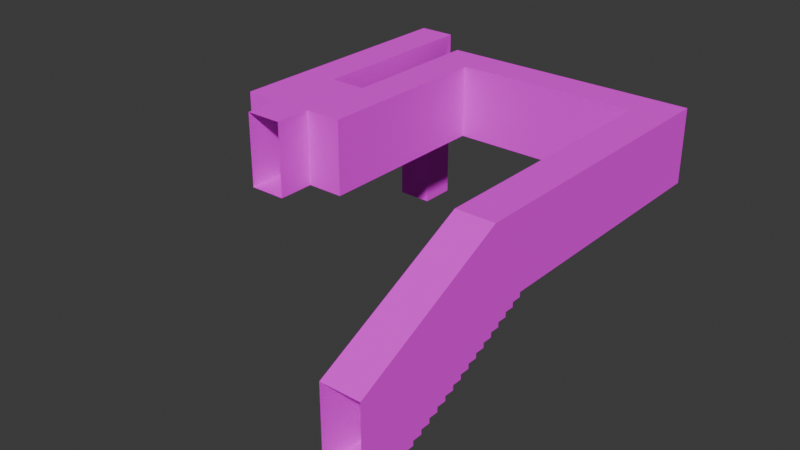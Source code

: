 # Source: map5.blend  (saved by Blender 4.2.66; exported with 4.5.12 LTS)
import bpy
from mathutils import Matrix  # noqa: F401  (used for matrix-valued properties, if any)

bpy.ops.wm.read_factory_settings(use_empty=True)
scene = bpy.context.scene
scene.name = 'Scene'

# ---- collections
col_collection = bpy.data.collections.new('Collection'); scene.collection.children.link(col_collection)

# ---- images (referenced by path relative to the original .blend; pixels are not part of the script)
import os
ASSET_DIR = os.environ.get("B2B_ASSET_DIR", "")  # directory of the original .blend (textures are referenced by path, not embedded)
HERE = os.path.dirname(os.path.abspath(__file__))  # packed textures are extracted next to this script under _unpacked/

def load_image(name, relpath, width, height, colorspace="sRGB"):
    """Load a texture the original file referenced (path relative to the .blend, or extracted next to this script)."""
    p = next((c for c in (os.path.join(HERE, relpath), os.path.join(ASSET_DIR, relpath)) if relpath and os.path.exists(c)), "")
    if p:
        img = bpy.data.images.load(p, check_existing=True)
        img.name = name
    else:  # same state as the original file: an image datablock whose file is absent (Cycles renders it pink)
        img = bpy.data.images.new(name, width, height)
        img.source = "FILE"
        img.filepath = "//" + (relpath or name)
    img.colorspace_settings.name = colorspace
    return img
img_concretefloor_jpg = load_image('concretefloor.jpg', 'concretefloor.jpg', 1024, 1024, 'sRGB')
img_white_jpg = load_image('white.jpg', 'white.jpg', 1024, 1024, 'sRGB')
img_brickwall_jpg = load_image('brickwall.jpg', 'brickwall.jpg', 1024, 1024, 'sRGB')

# ---- materials (node trees are filled in below, after node groups)
mat_floor = bpy.data.materials.new('Floor')
mat_floor.alpha_threshold = 0.0
mat_floor.use_transparent_shadow = False
mat_floor.roughness = 0.5
mat_floor.line_color = (0.0, 0.0, 0.0, 1.0)
mat_celing = bpy.data.materials.new('Celing')
mat_walls = bpy.data.materials.new('Walls')

# ---- material node trees
mat_floor.use_nodes = True; mat_floor.node_tree.nodes.clear()
_N = mat_floor.node_tree.nodes; _L = mat_floor.node_tree.links
n0 = _N.new('ShaderNodeOutputMaterial'); n0.name = 'Material Output'; n0.location = (300, 300)
n1 = _N.new('ShaderNodeBsdfPrincipled'); n1.name = 'Principled BSDF'; n1.location = (10, 300)
n1.inputs[1].default_value = 0.5
n1.inputs[2].default_value = 1.0
n1.inputs[3].default_value = 1.45
n2 = _N.new('ShaderNodeTexImage'); n2.name = 'Image Texture'; n2.location = (-280, 280)
n2.image = img_concretefloor_jpg
_L.new(n1.outputs[0], n0.inputs[0])
_L.new(n2.outputs[0], n1.inputs[0])
n0.is_active_output = True
mat_celing.use_nodes = True; mat_celing.node_tree.nodes.clear()
_N = mat_celing.node_tree.nodes; _L = mat_celing.node_tree.links
n0 = _N.new('ShaderNodeBsdfPrincipled'); n0.name = 'Principled BSDF'; n0.location = (10, 300)
n0.inputs[2].default_value = 1.0
n1 = _N.new('ShaderNodeOutputMaterial'); n1.name = 'Material Output'; n1.location = (300, 300)
n2 = _N.new('ShaderNodeTexImage'); n2.name = 'Image Texture'; n2.location = (-280, 280)
n2.image = img_white_jpg
_L.new(n0.outputs[0], n1.inputs[0])
_L.new(n2.outputs[0], n0.inputs[0])
n1.is_active_output = True
mat_walls.use_nodes = True; mat_walls.node_tree.nodes.clear()
_N = mat_walls.node_tree.nodes; _L = mat_walls.node_tree.links
n0 = _N.new('ShaderNodeBsdfPrincipled'); n0.name = 'Principled BSDF'; n0.location = (10, 300)
n0.inputs[2].default_value = 1.0
n1 = _N.new('ShaderNodeOutputMaterial'); n1.name = 'Material Output'; n1.location = (300, 300)
n2 = _N.new('ShaderNodeTexImage'); n2.name = 'Image Texture'; n2.location = (-280, 280)
n2.image = img_brickwall_jpg
_L.new(n0.outputs[0], n1.inputs[0])
_L.new(n2.outputs[0], n0.inputs[0])
n1.is_active_output = True

# ---- world
world_world = bpy.data.worlds.new('World'); scene.world = world_world
world_world.use_nodes = True; world_world.node_tree.nodes.clear()
_N = world_world.node_tree.nodes; _L = world_world.node_tree.links
n0 = _N.new('ShaderNodeOutputWorld'); n0.name = 'World Output'; n0.location = (300, 300)
n1 = _N.new('ShaderNodeBackground'); n1.name = 'Background'; n1.location = (10, 300)
n1.inputs[0].default_value = (0.05088, 0.05088, 0.05088, 1.0)
_L.new(n1.outputs[0], n0.inputs[0])
n0.is_active_output = True
world_world.color = (0.05088, 0.05088, 0.05088)
world_world.sun_shadow_jitter_overblur = 0.0

# ---- meshes
me_map4 = bpy.data.meshes.new('map4')
me_map4.from_pydata([(7.0, -2.0, 0.875), (7.0, 2.727e-07, 0.875), (8.0, 2.727e-07, 0.875), (8.0, -2.0, 1.0), (8.0, -2.125, 1.0), (7.0, -2.0, 1.0), (7.0, -2.125, 1.0), (8.0, -2.25, 1.25), (7.0, -2.25, 1.25), (7.0, -2.125, 1.25), (8.0, -2.125, 1.25), (8.0, -2.25, 1.5), (7.0, -2.25, 1.5), (7.0, -2.375, 1.5), (8.0, -2.5, 1.75), (8.0, -2.375, 1.75), (7.0, -2.375, 1.75), (8.0, -2.375, 1.5), (8.0, -2.5, 2.0), (7.0, -2.5, 1.75), (8.0, -2.625, 2.25), (7.0, -2.625, 2.25), (8.0, -2.625, 2.0), (7.0, -2.75, 2.25), (7.0, -2.75, 2.5), (7.0, -3.0, 2.75), (7.0, -2.875, 2.5), (7.0, -2.875, 2.75), (8.0, -2.875, 2.75), (7.0, -3.125, 3.0), (7.0, -3.0, 3.0), (8.0, -3.0, 2.75), (8.0, -3.25, 3.25), (8.0, -3.125, 3.25), (7.0, -3.125, 3.25), (7.0, -3.25, 3.25), (8.0, -3.375, 3.75), (7.0, -3.375, 3.75), (7.0, -3.5, 3.75), (7.0, -3.375, 3.5), (7.0, -2.625, 2.0), (7.0, -3.25, 3.5), (8.0, -3.625, 4.25), (8.0, -3.5, 4.0), (8.0, -3.75, 4.25), (8.0, -3.75, 4.5), (8.0, -3.875, 4.75), (8.0, -4.0, 4.75), (8.0, -4.0, 5.0), (8.0, 0.0, 2.0), (8.0, -4.0, 6.0), (8.0, -2.75, 2.25), (8.0, -2.75, 2.5), (8.0, -2.875, 2.5), (8.0, -3.0, 3.0), (8.0, -3.125, 3.0), (8.0, -3.25, 3.5), (8.0, -3.375, 3.5), (8.0, -3.5, 3.75), (8.0, -3.875, 4.5), (8.0, -3.625, 4.0), (8.0, -2.0, 6.0), (7.0, -3.875, 4.75), (7.0, -4.0, 5.0), (7.0, -4.0, 4.75), (7.0, -3.875, 4.5), (7.0, -3.75, 4.5), (7.0, -3.75, 4.25), (7.0, -3.625, 4.25), (7.0, -3.625, 4.0), (7.0, -3.5, 4.0), (7.0, -4.0, 6.0), (7.0, -2.0, 6.0), (7.0, 0.0, 2.0), (0.0, -2.0, 0.0), (0.0, -2.0, 1.0), (1.0, -2.0, 1.0), (1.0, -2.0, 0.0), (1.0, 0.0, 1.0), (0.0, 0.0, 1.0), (2.0, 0.0, -2.0), (-1.0, 0.0, 0.0), (-1.0, 0.0, -2.0), (0.0, 0.0, -2.0), (7.0, 9.088e-07, -5.0), (8.0, -2.0, -6.0), (-1.0, -2.0, -2.0), (2.0, -2.0, -2.0), (1.0, -2.0, -2.0), (1.0, 0.0, -2.0), (0.0, -2.0, -2.0), (0.0, 0.0, 0.0), (-1.0, -2.0, 0.0), (1.0, 0.0, 0.0), (2.0, 0.0, 0.0), (2.0, -2.0, 0.0), (7.0, -2.5, 2.0), (8.0, -2.0, 0.875), (2.0, 0.0, -5.0), (-1.0, -2.0, -6.0), (0.0, -2.0, -6.0), (7.0, -2.0, -5.0), (-1.0, -5.0, -6.0), (0.0, -5.0, -6.0), (0.0, -5.0, -7.0), (-1.0, -5.0, -7.0), (0.0, 0.0, -7.0), (-1.0, 0.0, -7.0), (1.0, 0.0, -6.0), (1.0, -2.0, -6.0), (8.0, 0.0, -6.0), (2.0, -2.0, -5.0), (1.0, -2.0, -5.0), (1.0, 0.0, -5.0)], [(108, 113), (109, 112)], [(97, 0, 5, 3), (6, 4, 3, 5), (8, 7, 10, 9), (4, 6, 9, 10), (13, 17, 11, 12), (7, 8, 12, 11), (19, 14, 15, 16), (17, 13, 16, 15), (40, 22, 18, 96), (14, 19, 96, 18), (23, 51, 20, 21), (22, 40, 21, 20), (26, 53, 52, 24), (51, 23, 24, 52), (25, 31, 28, 27), (53, 26, 27, 28), (29, 55, 54, 30), (31, 25, 30, 54), (55, 29, 34, 33), (39, 57, 56, 41), (32, 35, 41, 56), (38, 58, 36, 37), (57, 39, 37, 36), (74, 91, 79, 75), (67, 44, 42, 68), (38, 70, 43, 58), (69, 60, 43, 70), (67, 66, 45, 44), (65, 59, 45, 66), (65, 62, 46, 59), (64, 47, 46, 62), (64, 63, 48, 47), (48, 63, 71, 50), (0, 97, 85, 101), (90, 88, 89, 83), (80, 87, 95, 94), (79, 91, 93, 78), (77, 95, 87, 88), (74, 90, 86, 92), (93, 91, 83, 89), (93, 89, 80, 94), (81, 82, 83, 91), (86, 82, 81, 92), (1, 84, 110, 2), (97, 2, 110, 85), (77, 74, 75, 76), (69, 68, 42, 60), (77, 76, 78, 93), (95, 77, 93, 94), (92, 81, 91, 74), (49, 61, 72, 73), (2, 49, 73, 1), (35, 32, 33, 34), (88, 90, 74, 77), (1, 0, 101, 84), (3, 4, 10, 7, 11, 17, 15, 14, 18, 22, 20, 51, 52, 53, 28, 31, 54, 55, 33, 32, 56, 57, 36, 58, 43, 60, 42, 44, 45, 59, 46, 47, 48, 50, 61, 49, 2, 97), (8, 9, 6, 5, 0, 1, 73, 72, 71, 63, 64, 62, 65, 66, 67, 68, 69, 70, 38, 37, 39, 41, 35, 34, 29, 30, 25, 27, 26, 24, 23, 21, 40, 96, 19, 16, 13, 12), (101, 85, 109, 111), (105, 104, 106, 107), (110, 84, 98, 108), (82, 86, 99, 107), (104, 105, 102, 103), (87, 111, 109, 88), (89, 108, 98, 80), (88, 109, 108, 89), (87, 80, 98, 111), (83, 106, 100, 90), (86, 90, 100, 99), (106, 83, 82, 107), (109, 108, 110, 85), (103, 100, 106, 104), (102, 105, 107, 99), (102, 99, 100, 103), (101, 111, 98, 84)])
me_map4.polygons.foreach_set('material_index', [0, 0, 0, 0, 0, 0, 0, 0, 0, 0, 0, 0, 0, 0, 0, 0, 0, 0, 0, 0, 0, 0, 0, 2, 0, 0, 0, 0, 0, 0, 0, 0, 0, 0, 2, 2, 1, 0, 0, 1, 1, 1, 2, 1, 2, 0, 0, 2, 2, 2, 1, 1, 0, 0, 2, 2, 2, 0, 2, 1, 2, 0, 0, 1, 2, 2, 2, 0, 1, 2, 2, 2, 2, 2])
_uv = me_map4.uv_layers.new(name='UVMap')
_uv.uv.foreach_set('vector', [5.867e-08, 1.473, 0.2143, 1.473, 0.2143, 1.5, 1.173e-07, 1.5, 0.2143, 1.527, 1.173e-07, 1.527, 1.173e-07, 1.5, 0.2143, 1.5, 0.2143, 1.607, 1.173e-07, 1.607, 1.173e-07, 1.58, 0.2143, 1.58, 1.173e-07, 1.527, 0.2143, 1.527, 0.2143, 1.58, 1.173e-07, 1.58, 0.2143, 1.687, 1.173e-07, 1.687, 5.867e-08, 1.661, 0.2143, 1.661, 1.173e-07, 1.607, 0.2143, 1.607, 0.2143, 1.661, 5.867e-08, 1.661, 0.2143, 1.768, 5.867e-08, 1.768, 1.173e-07, 1.741, 0.2143, 1.741, 1.173e-07, 1.687, 0.2143, 1.687, 0.2143, 1.741, 1.173e-07, 1.741, 0.2143, 1.848, 1.173e-07, 1.848, 1.173e-07, 1.821, 0.2143, 1.821, 5.867e-08, 1.768, 0.2143, 1.768, 0.2143, 1.821, 1.173e-07, 1.821, 0.2143, 1.929, 5.867e-08, 1.929, 5.867e-08, 1.902, 0.2143, 1.902, 1.173e-07, 1.848, 0.2143, 1.848, 0.2143, 1.902, 5.867e-08, 1.902, 0.2143, 2.009, 5.867e-08, 2.009, 1.173e-07, 1.982, 0.2143, 1.982, 5.867e-08, 1.929, 0.2143, 1.929, 0.2143, 1.982, 1.173e-07, 1.982, 0.2143, 2.089, 5.867e-08, 2.089, 1.173e-07, 2.062, 0.2143, 2.062, 5.867e-08, 2.009, 0.2143, 2.009, 0.2143, 2.062, 1.173e-07, 2.062, 0.2143, 2.17, 1.173e-07, 2.17, 1.173e-07, 2.143, 0.2143, 2.143, 5.867e-08, 2.089, 0.2143, 2.089, 0.2143, 2.143, 1.173e-07, 2.143, 1.173e-07, 2.17, 0.2143, 2.17, 0.2143, 2.223, 0.0, 2.223, 0.2143, 2.33, 5.867e-08, 2.33, 5.867e-08, 2.304, 0.2143, 2.304, 5.867e-08, 2.25, 0.2143, 2.25, 0.2143, 2.304, 5.867e-08, 2.304, 0.2143, 2.411, 1.173e-07, 2.411, 1.173e-07, 2.384, 0.2143, 2.384, 5.867e-08, 2.33, 0.2143, 2.33, 0.2143, 2.384, 1.173e-07, 2.384, -1.8, 1.2, -1.8, 2.4, -2.4, 2.4, -2.4, 1.2, 0.2143, 2.571, 5.867e-08, 2.571, 5.867e-08, 2.545, 0.2143, 2.545, 0.2143, 2.411, 0.2143, 2.464, 5.867e-08, 2.464, 1.173e-07, 2.411, 0.2143, 2.491, 5.867e-08, 2.491, 5.867e-08, 2.464, 0.2143, 2.464, 0.2143, 2.571, 0.2143, 2.625, 0.0, 2.625, 5.867e-08, 2.571, 0.2143, 2.652, 0.0, 2.652, 0.0, 2.625, 0.2143, 2.625, 0.2143, 2.652, 0.2143, 2.705, 5.867e-08, 2.705, 0.0, 2.652, 0.2143, 2.732, 5.867e-08, 2.732, 5.867e-08, 2.705, 0.2143, 2.705, 0.2143, 2.732, 0.2143, 2.786, 5.867e-08, 2.786, 5.867e-08, 2.732, 5.867e-08, 2.786, 0.2143, 2.786, 0.2143, 3.0, 5.867e-08, 3.0, 0.2143, 1.473, 5.867e-08, 1.473, 1.76e-07, 0.0, 0.2143, 0.2143, 3.0, 1.2, 2.4, 1.2, 2.4, 2.384e-07, 3.0, 0.0, 0.0, 2.154e-07, 0.0, 1.2, -1.2, 1.2, -1.2, 8.941e-08, 2.002, 1.799, 1.869, 1.932, 1.735, 1.799, 1.869, 1.665, 1.5, 1.286, 1.286, 1.286, 1.286, 0.8571, 1.5, 0.8571, 1.714, 1.286, 1.714, 0.8571, 1.929, 0.8571, 1.929, 1.286, 1.735, 1.799, 1.869, 1.932, 1.602, 2.199, 1.468, 2.066, 1.735, 1.799, 1.468, 2.066, 1.335, 1.932, 1.602, 1.665, 2.002, 2.066, 1.735, 2.333, 1.602, 2.199, 1.869, 1.932, -8.941e-08, 1.2, 1.788e-07, 2.4, -1.2, 2.4, -1.2, 1.2, 1.051, 0.8807, 0.267, 1.665, 7.278e-08, 1.665, 0.9178, 0.7472, -3.262, 0.949, -3.262, 1.944e-07, -4.525e-07, 5.232e-07, 9.722e-08, 0.949, 1.5, 1.286, 1.714, 1.286, 1.714, 1.5, 1.5, 1.5, 0.2143, 2.491, 0.2143, 2.545, 5.867e-08, 2.545, 5.867e-08, 2.491, -1.8, 1.2, -2.4, 1.2, -2.4, 1.788e-07, -1.8, 1.788e-07, -1.2, 1.2, -1.8, 1.2, -1.8, 1.788e-07, -1.2, 8.941e-08, -1.2, 1.2, -1.2, 2.4, -1.8, 2.4, -1.8, 1.2, 1.068, 0.597, 1.665, -7.278e-08, 1.799, 0.1335, 1.201, 0.7305, 0.9178, 0.7472, 1.068, 0.597, 1.201, 0.7305, 1.051, 0.8807, 0.2143, 2.25, 5.867e-08, 2.25, 0.0, 2.223, 0.2143, 2.223, 1.5, 0.8571, 1.714, 0.8571, 1.714, 1.286, 1.5, 1.286, -2.788, 1.898, -2.788, 0.949, -1.944e-07, 0.949, 1.944e-07, 1.898, 0.07001, 1.253, 0.07097, 1.317, -0.057, 1.319, -0.05604, 1.383, -0.184, 1.385, -0.1831, 1.449, -0.311, 1.451, -0.3101, 1.515, -0.438, 1.517, -0.4371, 1.581, -0.565, 1.583, -0.5641, 1.647, -0.6921, 1.649, -0.6911, 1.713, -0.8191, 1.715, -0.8181, 1.779, -0.9461, 1.781, -0.9451, 1.845, -1.073, 1.846, -1.072, 1.91, -1.2, 1.912, -1.199, 1.976, -1.327, 1.978, -1.326, 2.042, -1.454, 2.044, -1.453, 2.108, -1.581, 2.11, -1.58, 2.174, -1.708, 2.176, -1.707, 2.24, -1.835, 2.242, -1.834, 2.306, -1.962, 2.308, -2.474, 2.316, -2.489, 1.292, -0.4572, 0.2373, 0.1186, 0.2286, 0.134, 1.252, 0.1962, 1.22, 0.1962, 1.153, 0.0611, 1.153, 0.06112, 1.085, -0.006412, 1.085, -0.006142, 0.004528, 0.6017, 0.00468, 2.762, 1.086, 2.762, 2.166, 2.222, 2.166, 2.087, 2.166, 2.087, 2.099, 1.952, 2.099, 1.952, 2.031, 1.817, 2.031, 1.817, 1.963, 1.682, 1.963, 1.682, 1.896, 1.547, 1.896, 1.547, 1.828, 1.412, 1.828, 1.412, 1.761, 1.277, 1.761, 1.277, 1.693, 1.141, 1.693, 1.142, 1.626, 1.006, 1.626, 1.006, 1.558, 0.8714, 1.558, 0.8714, 1.49, 0.7364, 1.49, 0.7364, 1.423, 0.6013, 1.423, 0.6013, 1.355, 0.4663, 1.355, 0.4663, 1.288, 0.3312, 1.288, 0.3312, 1.22, 0.2143, 0.2143, 1.76e-07, 0.0, 1.5, 2.347e-07, 1.286, 0.2143, 0.5973, 2.986, 1.305e-07, 2.986, 7.989e-15, 1.828e-07, 0.5973, 1.205e-07, 7.278e-08, 1.665, 0.267, 1.665, 0.9345, 2.333, 0.9345, 2.6, 2.85, -8.608e-08, 2.85, 1.14, 0.5701, 1.14, 4e-14, 9.15e-07, 1.929, 0.2143, 1.929, 6.607e-08, 2.143, 4.733e-08, 2.143, 0.2143, 1.286, 0.8571, 1.286, 0.2143, 1.5, 2.347e-07, 1.5, 0.8571, 1.468, 2.066, 0.9345, 2.6, 0.9345, 2.333, 1.335, 1.932, -1.927, 1.149e-07, 0.0, 0.0, 1.149e-07, 0.9636, -1.927, 0.9636, -1.802, 1.201, -1.802, 1.074e-07, 0.0, 0.0, 1.074e-07, 1.201, 1.468e-07, 2.462, -2.462, 2.462, -1.97, 1.477, 0.0, 1.477, 1.929, 0.8571, 1.714, 0.8571, 1.714, 2.347e-07, 1.929, 4.693e-07, 0.9345, 2.867, 1.602, 2.199, 1.735, 2.333, 1.068, 3.0, -3.328, 0.9509, -3.328, 3.968e-07, 0.0, 0.0, 9.919e-08, 0.9509, -1.97, 2.935e-07, -1.97, 1.477, -2.462, 2.462, -2.462, 2.935e-07, 0.5701, 2.85, 9.401e-07, 2.85, 4e-14, 9.15e-07, 0.5701, 1.14, 0.0, 0.0, 0.0, 0.0, 0.0, 0.0, 0.0, 0.0, -2.377, 0.9509, 9.919e-08, 0.9509, 1.984e-07, 1.902, -2.377, 1.902])
me_map4.materials.append(mat_floor)
me_map4.materials.append(mat_celing)
me_map4.materials.append(mat_walls)
me_map4.update()
me_map4.normals_split_custom_set([tuple(v) for v in zip(*[iter([0.0, 1.0, 0.0, 0.0, 1.0, 0.0, 0.0, 1.0, 0.0, 0.0, 1.0, 0.0, 0.0, 0.0, 1.0, 0.0, 0.0, 1.0, 0.0, 0.0, 1.0, 0.0, 0.0, 1.0, 0.0, 0.0, 1.0, 0.0, 0.0, 1.0, 0.0, 0.0, 1.0, 0.0, 0.0, 1.0, 0.0, 1.0, 0.0, 0.0, 1.0, 0.0, 0.0, 1.0, 0.0, 0.0, 1.0, 0.0, 0.0, 0.0, 1.0, 0.0, 0.0, 1.0, 0.0, 0.0, 1.0, 0.0, 0.0, 1.0, 0.0, 1.0, 0.0, 0.0, 1.0, 0.0, 0.0, 1.0, 0.0, 0.0, 1.0, 0.0, 0.0, 0.0, 1.0, 0.0, 0.0, 1.0, 0.0, 0.0, 1.0, 0.0, 0.0, 1.0, 0.0, 1.0, 0.0, 0.0, 1.0, 0.0, 0.0, 1.0, 0.0, 0.0, 1.0, 0.0, 0.0, 0.0, 1.0, 0.0, 0.0, 1.0, 0.0, 0.0, 1.0, 0.0, 0.0, 1.0, 0.0, 1.0, 0.0, 0.0, 1.0, 0.0, 0.0, 1.0, 0.0, 0.0, 1.0, 0.0, 0.0, 0.0, 1.0, 0.0, 0.0, 1.0, 0.0, 0.0, 1.0, 0.0, 0.0, 1.0, 0.0, 1.0, 0.0, 0.0, 1.0, 0.0, 0.0, 1.0, 0.0, 0.0, 1.0, 0.0, 0.0, 0.0, 1.0, 0.0, 0.0, 1.0, 0.0, 0.0, 1.0, 0.0, 0.0, 1.0, 0.0, 1.0, 0.0, 0.0, 1.0, 0.0, 0.0, 1.0, 0.0, 0.0, 1.0, 0.0, 0.0, 0.0, 1.0, 0.0, 0.0, 1.0, 0.0, 0.0, 1.0, 0.0, 0.0, 1.0, 0.0, 1.0, 0.0, 0.0, 1.0, 0.0, 0.0, 1.0, 0.0, 0.0, 1.0, 0.0, 0.0, 0.0, 1.0, 0.0, 0.0, 1.0, 0.0, 0.0, 1.0, 0.0, 0.0, 1.0, 0.0, 1.0, 0.0, 0.0, 1.0, 0.0, 0.0, 1.0, 0.0, 0.0, 1.0, 0.0, 0.0, 1.0, 0.0, 0.0, 1.0, 0.0, 0.0, 1.0, 0.0, 0.0, 1.0, 0.0, 0.0, 0.0, 1.0, 0.0, 0.0, 1.0, 0.0, 0.0, 1.0, 0.0, 0.0, 1.0, 0.0, 1.0, 0.0, 0.0, 1.0, 0.0, 0.0, 1.0, 0.0, 0.0, 1.0, 0.0, 0.0, 0.0, 1.0, 0.0, 0.0, 1.0, 0.0, 0.0, 1.0, 0.0, 0.0, 1.0, 0.0, 1.0, 0.0, 0.0, 1.0, 0.0, 0.0, 1.0, 0.0, 0.0, 1.0, 0.0, 1.0, 0.0, 0.0, 1.0, 0.0, 0.0, 1.0, 0.0, 0.0, 1.0, 0.0, 0.0, 0.0, 0.0, 1.0, 0.0, 0.0, 1.0, 0.0, 0.0, 1.0, 0.0, 0.0, 1.0, 0.0, 1.0, 0.0, 0.0, 1.0, 0.0, 0.0, 1.0, 0.0, 0.0, 1.0, 0.0, 0.0, 0.0, 1.0, 0.0, 0.0, 1.0, 0.0, 0.0, 1.0, 0.0, 0.0, 1.0, 0.0, 1.0, 0.0, 0.0, 1.0, 0.0, 0.0, 1.0, 0.0, 0.0, 1.0, 0.0, 0.0, 0.0, 1.0, 0.0, 0.0, 1.0, 0.0, 0.0, 1.0, 0.0, 0.0, 1.0, 0.0, 1.0, 0.0, 0.0, 1.0, 0.0, 0.0, 1.0, 0.0, 0.0, 1.0, 0.0, 0.0, 0.0, 1.0, 0.0, 0.0, 1.0, 0.0, 0.0, 1.0, 0.0, 0.0, 1.0, 0.0, 1.0, 0.0, 0.0, 1.0, 0.0, 0.0, 1.0, 0.0, 0.0, 1.0, 0.0, 0.0, 1.0, 0.0, 0.0, 1.0, 0.0, 0.0, 1.0, 0.0, 0.0, 1.0, 0.0, -3.752e-07, 1.0, 7.48e-08, -3.752e-07, 1.0, 7.48e-08, -3.752e-07, 1.0, 7.48e-08, -3.752e-07, 1.0, 7.48e-08, 0.0, 0.0, 1.0, 0.0, 0.0, 1.0, 0.0, 0.0, 1.0, 0.0, 0.0, 1.0, -1.0, 0.0, 0.0, -1.0, 0.0, 0.0, -1.0, 0.0, 0.0, -1.0, 0.0, 0.0, 0.0, -1.0, 0.0, 0.0, -1.0, 0.0, 0.0, -1.0, 0.0, 0.0, -1.0, 0.0, 0.0, 1.0, 0.0, 0.0, 1.0, 0.0, 0.0, 1.0, 0.0, 0.0, 1.0, 0.0, 0.0, 1.0, 0.0, 0.0, 1.0, 0.0, 0.0, 1.0, 0.0, 0.0, 1.0, 0.0, 0.0, -1.0, 0.0, 0.0, -1.0, 0.0, 0.0, -1.0, 0.0, 0.0, -1.0, 0.0, 0.0, -1.0, 0.0, 0.0, -1.0, 0.0, 0.0, -1.0, 0.0, 0.0, -1.0, 0.0, 0.0, -1.0, 0.0, 0.0, -1.0, 0.0, 0.0, -1.0, 0.0, 0.0, -1.0, 0.0, 1.0, 0.0, 0.0, 1.0, 0.0, 0.0, 1.0, 0.0, 0.0, 1.0, 0.0, 0.0, -4.687e-07, -1.0, -2.851e-08, -4.687e-07, -1.0, -2.851e-08, -4.687e-07, -1.0, -2.851e-08, -4.687e-07, -1.0, -2.851e-08, -1.0, 0.0, 0.0, -1.0, 0.0, 0.0, -1.0, 0.0, 0.0, -1.0, 0.0, 0.0, 0.0, 1.0, 0.0, 0.0, 1.0, 0.0, 0.0, 1.0, 0.0, 0.0, 1.0, 0.0, 0.0, 1.0, 0.0, 0.0, 1.0, 0.0, 0.0, 1.0, 0.0, 0.0, 1.0, 0.0, -1.0, 0.0, 0.0, -1.0, 0.0, 0.0, -1.0, 0.0, 0.0, -1.0, 0.0, 0.0, 0.0, 0.0, -1.0, 0.0, 0.0, -1.0, 0.0, 0.0, -1.0, 0.0, 0.0, -1.0, 0.0, 0.0, -1.0, 0.0, 0.0, -1.0, 0.0, 0.0, -1.0, 0.0, 0.0, -1.0, 0.0, -0.8944, -0.4472, 0.0, -0.8944, -0.4472, 0.0, -0.8944, -0.4472, 0.0, -0.8944, -0.4472, 0.0, -1.0, -2.424e-07, 0.0, -1.0, -2.424e-07, 0.0, -1.0, -2.424e-07, 0.0, -1.0, -2.424e-07, 0.0, 0.0, 1.0, 0.0, 0.0, 1.0, 0.0, 0.0, 1.0, 0.0, 0.0, 1.0, 0.0, 1.0, 0.0, 0.0, 1.0, 0.0, 0.0, 1.0, 0.0, 0.0, 1.0, 0.0, 1.0, -4.058e-08, 0.0, 1.0, -4.058e-08, 0.0, 1.0, -4.058e-08, 0.0, 1.0, -4.058e-08, 0.0, -1.0, 0.0, 0.0, -1.0, 0.0, 0.0, -1.0, 0.0, 0.0, -1.0, 0.0, 0.0, -1.0, 0.0, 0.0, -1.0, 0.0, 0.0, -1.0, 0.0, 0.0, -1.0, 0.0, 0.0, -1.0, 0.0, 0.0, -1.0, 0.0, 0.0, -1.0, 0.0, 0.0, -1.0, 0.0, 0.0, -1.0, 0.0, 0.0, -1.0, 0.0, 0.0, -1.0, 0.0, 0.0, -1.0, 0.0, 0.0, -1.0, 0.0, 0.0, -1.0, 0.0, 0.0, -1.0, 0.0, 0.0, -1.0, 0.0, 0.0, -1.0, 0.0, 0.0, -1.0, 0.0, 0.0, -1.0, 0.0, 0.0, -1.0, 0.0, 0.0, -1.0, 0.0, 0.0, -1.0, 0.0, 0.0, -1.0, 0.0, 0.0, -1.0, 0.0, 0.0, -1.0, 0.0, 0.0, -1.0, 0.0, 0.0, -1.0, 0.0, 0.0, -1.0, 0.0, 0.0, -1.0, 0.0, 0.0, -1.0, 0.0, 0.0, -1.0, 0.0, 0.0, -1.0, 0.0, 0.0, -1.0, 0.0, 0.0, -1.0, 0.0, 0.0, 1.0, 0.0, 0.0, 1.0, 0.0, 0.0, 1.0, 0.0, 0.0, 1.0, 0.0, 0.0, 1.0, 0.0, 0.0, 1.0, 0.0, 0.0, 1.0, 0.0, 0.0, 1.0, 0.0, 0.0, 1.0, 0.0, 0.0, 1.0, 0.0, 0.0, 1.0, 0.0, 0.0, 1.0, 0.0, 0.0, 1.0, 0.0, 0.0, 1.0, 0.0, 0.0, 1.0, 0.0, 0.0, 1.0, 0.0, 0.0, 1.0, 0.0, 0.0, 1.0, 0.0, 0.0, 1.0, 0.0, 0.0, 1.0, 0.0, 0.0, 1.0, 0.0, 0.0, 1.0, 0.0, 0.0, 1.0, 0.0, 0.0, 1.0, 0.0, 0.0, 1.0, 0.0, 0.0, 1.0, 0.0, 0.0, 1.0, 0.0, 0.0, 1.0, 0.0, 0.0, 1.0, 0.0, 0.0, 1.0, 0.0, 0.0, 1.0, 0.0, 0.0, 1.0, 0.0, 0.0, 1.0, 0.0, 0.0, 1.0, 0.0, 0.0, 1.0, 0.0, 0.0, 1.0, 0.0, 0.0, 1.0, 0.0, 0.0, 1.0, 0.0, 0.0, -6.954e-08, 1.0, 2.98e-07, -6.954e-08, 1.0, 2.98e-07, -6.954e-08, 1.0, 2.98e-07, -6.954e-08, 1.0, 2.98e-07, 0.0, 0.0, 1.0, 0.0, 0.0, 1.0, 0.0, 0.0, 1.0, 0.0, 0.0, 1.0, 7.574e-08, -1.0, 4.544e-07, 7.574e-08, -1.0, 4.544e-07, 7.574e-08, -1.0, 4.544e-07, 7.574e-08, -1.0, 4.544e-07, 1.0, 0.0, 0.0, 0.6898, -0.724, -3.477e-05, 0.9094, 0.3721, -0.186, 1.0, 0.0, 0.0, 0.0, 1.0, 0.0, 0.0, 1.0, 0.0, 0.0, 1.0, 0.0, 0.0, 1.0, 0.0, -1.703e-08, 1.0, 3.406e-08, -1.703e-08, 1.0, 3.406e-08, -1.703e-08, 1.0, 3.406e-08, -1.703e-08, 1.0, 3.406e-08, 0.0, -1.0, 0.0, 0.0, -1.0, 0.0, 0.0, -1.0, 0.0, 0.0, -1.0, 0.0, 1.0, 0.0, 0.0, 1.0, 0.0, 0.0, 1.0, 0.0, 0.0, 1.0, 0.0, 0.0, -1.0, 0.0, 0.0, -1.0, 0.0, 0.0, -1.0, 0.0, 0.0, -1.0, 0.0, 0.0, -1.0, 0.0, 0.0, -1.0, 0.0, 0.0, -0.8148, -1.728e-08, 0.5797, -0.6898, -0.724, -3.458e-05, 3.475e-05, 0.6898, 0.724, -3.458e-05, 0.6898, 0.724, -0.5797, 0.8148, 2.428e-08, 0.0, 0.9094, 0.416, 0.0, -1.0, 0.0, 0.0, -1.0, 0.0, 0.0, -1.0, 0.0, 0.0, -1.0, 0.0, -6.812e-08, 1.192e-07, -1.0, -6.812e-08, 1.192e-07, -1.0, -6.812e-08, 1.192e-07, -1.0, -6.812e-08, 1.192e-07, -1.0, -1.0, 0.0, 0.0, -0.8148, 0.5185, -0.2592, -1.0, 0.0, 0.0, -1.0, 0.0, 0.0, 1.0, 0.0, 0.0, 1.0, 0.0, 0.0, 1.0, 0.0, 0.0, 0.9094, -0.416, 0.0, 0.0, 0.0, -1.0, 0.416, 0.0, -0.9094, 0.0, -0.5797, -0.8148, 0.0, 0.0, -1.0, -1.178e-07, -1.192e-07, -1.0, -1.178e-07, -1.192e-07, -1.0, -1.178e-07, -1.192e-07, -1.0, -1.178e-07, -1.192e-07, -1.0])] * 3)])

# ---- objects
ob_map4 = bpy.data.objects.new('map4', me_map4)

# ---- transforms, parenting, visibility, modifiers, constraints
ob_map4.location = (0.0, 0.0, 0.0)
ob_map4.rotation_mode = 'QUATERNION'
ob_map4.rotation_quaternion = (0.7071, 0.7071, 0.0, 0.0)

# ---- collection membership
col_collection.objects.link(ob_map4)

# ---- scene / render settings (as saved in the file)
scene.frame_start = 1; scene.frame_end = 250; scene.frame_set(0)
scene.render.engine = 'BLENDER_EEVEE_NEXT'
bpy.context.view_layer.update()

# ---- added for rendering (the .blend has no active camera and no usable light): camera, sun
cam_auto = bpy.data.cameras.new('AutoCamera')
cam_auto.lens = 50.0
cam_auto.sensor_width = 36.0
cam_auto.clip_end = 1000.0
ob_auto_camera = bpy.data.objects.new('AutoCamera', cam_auto)
scene.collection.objects.link(ob_auto_camera)
ob_auto_camera.location = (18.8431, -17.9117, 9.77449)
ob_auto_camera.rotation_euler = (1.09748, -7.21219e-08, 0.694738)
scene.camera = ob_auto_camera
light_auto_sun = bpy.data.lights.new('AutoSun', 'SUN')
light_auto_sun.energy = 3.0
light_auto_sun.angle = 0.0523599
ob_auto_sun = bpy.data.objects.new('AutoSun', light_auto_sun)
scene.collection.objects.link(ob_auto_sun)
ob_auto_sun.rotation_euler = (0.872665, 0.174533, 0.523599)
bpy.context.view_layer.update()
